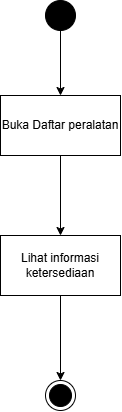

The diagram above was exported from draw.io. Its source (the exported page's mxGraphModel, read from the mxfile embedded in the PNG):
<mxGraphModel dx="594" dy="773" grid="1" gridSize="10" guides="1" tooltips="1" connect="1" arrows="1" fold="1" page="1" pageScale="1" pageWidth="850" pageHeight="1100" math="0" shadow="0">
  <root>
    <mxCell id="0" />
    <mxCell id="1" parent="0" />
    <mxCell id="gdSETqNXQiAEED5Aq8CU-7" edge="1" parent="1" source="gdSETqNXQiAEED5Aq8CU-4" style="edgeStyle=orthogonalEdgeStyle;rounded=0;orthogonalLoop=1;jettySize=auto;html=1;" target="gdSETqNXQiAEED5Aq8CU-6" value="">
      <mxGeometry relative="1" as="geometry" />
    </mxCell>
    <mxCell id="gdSETqNXQiAEED5Aq8CU-4" parent="1" style="ellipse;fillColor=strokeColor;html=1;" value="" vertex="1">
      <mxGeometry height="30" width="30" x="410" y="420" as="geometry" />
    </mxCell>
    <mxCell id="gdSETqNXQiAEED5Aq8CU-5" parent="1" style="ellipse;html=1;shape=endState;fillColor=strokeColor;" value="" vertex="1">
      <mxGeometry height="30" width="30" x="410" y="800" as="geometry" />
    </mxCell>
    <mxCell id="gdSETqNXQiAEED5Aq8CU-12" edge="1" parent="1" source="gdSETqNXQiAEED5Aq8CU-6" style="edgeStyle=orthogonalEdgeStyle;rounded=0;orthogonalLoop=1;jettySize=auto;html=1;" target="gdSETqNXQiAEED5Aq8CU-11" value="">
      <mxGeometry relative="1" as="geometry" />
    </mxCell>
    <mxCell id="gdSETqNXQiAEED5Aq8CU-6" parent="1" style="whiteSpace=wrap;html=1;" value="&lt;font&gt;Buka Daftar peralatan&lt;/font&gt;" vertex="1">
      <mxGeometry height="60" width="120" x="365" y="515" as="geometry" />
    </mxCell>
    <mxCell id="gdSETqNXQiAEED5Aq8CU-13" edge="1" parent="1" source="gdSETqNXQiAEED5Aq8CU-11" style="edgeStyle=orthogonalEdgeStyle;rounded=0;orthogonalLoop=1;jettySize=auto;html=1;exitX=0.5;exitY=1;exitDx=0;exitDy=0;" target="gdSETqNXQiAEED5Aq8CU-5">
      <mxGeometry relative="1" as="geometry" />
    </mxCell>
    <mxCell id="gdSETqNXQiAEED5Aq8CU-11" parent="1" style="whiteSpace=wrap;html=1;" value="Lihat informasi ketersediaan" vertex="1">
      <mxGeometry height="60" width="120" x="365" y="655" as="geometry" />
    </mxCell>
  </root>
</mxGraphModel>